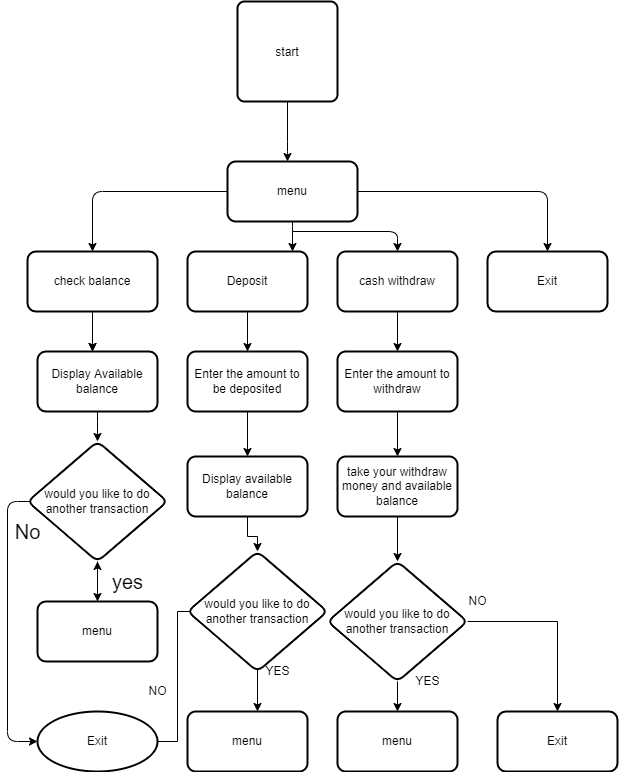

The diagram above was exported from draw.io. Its source (the exported page's mxGraphModel, read from the mxfile embedded in the PNG):
<mxGraphModel dx="868" dy="450" grid="1" gridSize="10" guides="1" tooltips="1" connect="1" arrows="1" fold="1" page="1" pageScale="1" pageWidth="827" pageHeight="1169" math="0" shadow="0">
  <root>
    <mxCell id="0" />
    <mxCell id="1" parent="0" />
    <mxCell id="7M7_Kk8ED8c1LuRj4sYb-5" value="" style="edgeStyle=orthogonalEdgeStyle;curved=0;rounded=1;sketch=0;orthogonalLoop=1;jettySize=auto;html=1;fontSize=20;" parent="1" source="7M7_Kk8ED8c1LuRj4sYb-1" target="7M7_Kk8ED8c1LuRj4sYb-2" edge="1">
      <mxGeometry relative="1" as="geometry">
        <Array as="points">
          <mxPoint x="350" y="870" />
          <mxPoint x="350" y="870" />
        </Array>
      </mxGeometry>
    </mxCell>
    <mxCell id="7M7_Kk8ED8c1LuRj4sYb-1" value="&lt;p style=&quot;line-height: 0&quot;&gt;start&lt;/p&gt;" style="rounded=1;whiteSpace=wrap;html=1;absoluteArcSize=1;arcSize=14;strokeWidth=2;" parent="1" vertex="1">
      <mxGeometry x="300" y="720" width="100" height="100" as="geometry" />
    </mxCell>
    <mxCell id="7M7_Kk8ED8c1LuRj4sYb-7" value="" style="edgeStyle=orthogonalEdgeStyle;curved=0;rounded=1;sketch=0;orthogonalLoop=1;jettySize=auto;html=1;fontSize=20;" parent="1" source="7M7_Kk8ED8c1LuRj4sYb-2" target="7M7_Kk8ED8c1LuRj4sYb-6" edge="1">
      <mxGeometry relative="1" as="geometry" />
    </mxCell>
    <mxCell id="7M7_Kk8ED8c1LuRj4sYb-9" value="" style="edgeStyle=orthogonalEdgeStyle;curved=0;rounded=1;sketch=0;orthogonalLoop=1;jettySize=auto;html=1;fontSize=20;" parent="1" source="7M7_Kk8ED8c1LuRj4sYb-2" target="7M7_Kk8ED8c1LuRj4sYb-8" edge="1">
      <mxGeometry relative="1" as="geometry">
        <Array as="points">
          <mxPoint x="355" y="950" />
          <mxPoint x="355" y="950" />
        </Array>
      </mxGeometry>
    </mxCell>
    <mxCell id="7M7_Kk8ED8c1LuRj4sYb-11" value="" style="edgeStyle=orthogonalEdgeStyle;curved=0;rounded=1;sketch=0;orthogonalLoop=1;jettySize=auto;html=1;fontSize=20;" parent="1" target="7M7_Kk8ED8c1LuRj4sYb-10" edge="1">
      <mxGeometry relative="1" as="geometry">
        <mxPoint x="355" y="950" as="sourcePoint" />
        <Array as="points">
          <mxPoint x="355" y="950" />
          <mxPoint x="460" y="950" />
        </Array>
      </mxGeometry>
    </mxCell>
    <mxCell id="7M7_Kk8ED8c1LuRj4sYb-13" value="" style="edgeStyle=orthogonalEdgeStyle;curved=0;rounded=1;sketch=0;orthogonalLoop=1;jettySize=auto;html=1;fontSize=20;" parent="1" source="7M7_Kk8ED8c1LuRj4sYb-2" target="7M7_Kk8ED8c1LuRj4sYb-12" edge="1">
      <mxGeometry relative="1" as="geometry" />
    </mxCell>
    <mxCell id="7M7_Kk8ED8c1LuRj4sYb-2" value="menu" style="whiteSpace=wrap;html=1;rounded=1;strokeWidth=2;arcSize=14;" parent="1" vertex="1">
      <mxGeometry x="290" y="880" width="130" height="60" as="geometry" />
    </mxCell>
    <mxCell id="7M7_Kk8ED8c1LuRj4sYb-16" style="edgeStyle=orthogonalEdgeStyle;curved=0;rounded=1;sketch=0;orthogonalLoop=1;jettySize=auto;html=1;fontSize=20;" parent="1" source="7M7_Kk8ED8c1LuRj4sYb-6" edge="1">
      <mxGeometry relative="1" as="geometry">
        <mxPoint x="155" y="1070" as="targetPoint" />
      </mxGeometry>
    </mxCell>
    <mxCell id="7M7_Kk8ED8c1LuRj4sYb-17" style="edgeStyle=orthogonalEdgeStyle;curved=0;rounded=1;sketch=0;orthogonalLoop=1;jettySize=auto;html=1;fontSize=20;" parent="1" source="7M7_Kk8ED8c1LuRj4sYb-6" edge="1">
      <mxGeometry relative="1" as="geometry">
        <mxPoint x="155" y="1070" as="targetPoint" />
      </mxGeometry>
    </mxCell>
    <mxCell id="7M7_Kk8ED8c1LuRj4sYb-6" value="check balance" style="whiteSpace=wrap;html=1;rounded=1;strokeWidth=2;arcSize=14;" parent="1" vertex="1">
      <mxGeometry x="90" y="970" width="130" height="60" as="geometry" />
    </mxCell>
    <mxCell id="7M7_Kk8ED8c1LuRj4sYb-19" value="" style="edgeStyle=orthogonalEdgeStyle;curved=0;rounded=1;sketch=0;orthogonalLoop=1;jettySize=auto;html=1;fontSize=20;" parent="1" source="7M7_Kk8ED8c1LuRj4sYb-8" target="7M7_Kk8ED8c1LuRj4sYb-18" edge="1">
      <mxGeometry relative="1" as="geometry" />
    </mxCell>
    <mxCell id="7M7_Kk8ED8c1LuRj4sYb-8" value="Deposit" style="whiteSpace=wrap;html=1;rounded=1;strokeWidth=2;arcSize=14;" parent="1" vertex="1">
      <mxGeometry x="250" y="970" width="120" height="60" as="geometry" />
    </mxCell>
    <mxCell id="7M7_Kk8ED8c1LuRj4sYb-21" value="" style="edgeStyle=orthogonalEdgeStyle;curved=0;rounded=1;sketch=0;orthogonalLoop=1;jettySize=auto;html=1;fontSize=20;" parent="1" source="7M7_Kk8ED8c1LuRj4sYb-10" target="7M7_Kk8ED8c1LuRj4sYb-20" edge="1">
      <mxGeometry relative="1" as="geometry" />
    </mxCell>
    <mxCell id="7M7_Kk8ED8c1LuRj4sYb-10" value="cash withdraw" style="whiteSpace=wrap;html=1;rounded=1;strokeWidth=2;arcSize=14;" parent="1" vertex="1">
      <mxGeometry x="400" y="970" width="120" height="60" as="geometry" />
    </mxCell>
    <mxCell id="7M7_Kk8ED8c1LuRj4sYb-12" value="Exit" style="whiteSpace=wrap;html=1;rounded=1;strokeWidth=2;arcSize=14;" parent="1" vertex="1">
      <mxGeometry x="550" y="970" width="120" height="60" as="geometry" />
    </mxCell>
    <mxCell id="7M7_Kk8ED8c1LuRj4sYb-23" value="" style="edgeStyle=orthogonalEdgeStyle;curved=0;rounded=1;sketch=0;orthogonalLoop=1;jettySize=auto;html=1;fontSize=20;" parent="1" source="7M7_Kk8ED8c1LuRj4sYb-14" target="7M7_Kk8ED8c1LuRj4sYb-22" edge="1">
      <mxGeometry relative="1" as="geometry" />
    </mxCell>
    <mxCell id="7M7_Kk8ED8c1LuRj4sYb-14" value="Display Available balance" style="rounded=1;whiteSpace=wrap;html=1;strokeWidth=2;arcSize=14;" parent="1" vertex="1">
      <mxGeometry x="100" y="1070" width="120" height="60" as="geometry" />
    </mxCell>
    <mxCell id="7M7_Kk8ED8c1LuRj4sYb-44" value="" style="edgeStyle=orthogonalEdgeStyle;curved=0;rounded=1;sketch=0;orthogonalLoop=1;jettySize=auto;html=1;fontSize=20;" parent="1" source="7M7_Kk8ED8c1LuRj4sYb-18" target="7M7_Kk8ED8c1LuRj4sYb-43" edge="1">
      <mxGeometry relative="1" as="geometry" />
    </mxCell>
    <mxCell id="7M7_Kk8ED8c1LuRj4sYb-18" value="Enter the amount to be deposited" style="whiteSpace=wrap;html=1;rounded=1;strokeWidth=2;arcSize=14;" parent="1" vertex="1">
      <mxGeometry x="250" y="1070" width="120" height="60" as="geometry" />
    </mxCell>
    <mxCell id="vRoUM4CO6ZhYLaHuNfYv-5" value="" style="edgeStyle=orthogonalEdgeStyle;rounded=0;orthogonalLoop=1;jettySize=auto;html=1;" parent="1" source="7M7_Kk8ED8c1LuRj4sYb-20" target="vRoUM4CO6ZhYLaHuNfYv-4" edge="1">
      <mxGeometry relative="1" as="geometry" />
    </mxCell>
    <mxCell id="7M7_Kk8ED8c1LuRj4sYb-20" value="Enter the amount to withdraw" style="whiteSpace=wrap;html=1;rounded=1;strokeWidth=2;arcSize=14;" parent="1" vertex="1">
      <mxGeometry x="400" y="1070" width="120" height="60" as="geometry" />
    </mxCell>
    <mxCell id="7M7_Kk8ED8c1LuRj4sYb-24" style="edgeStyle=orthogonalEdgeStyle;curved=0;rounded=1;sketch=0;orthogonalLoop=1;jettySize=auto;html=1;exitX=0;exitY=0.5;exitDx=0;exitDy=0;fontSize=20;" parent="1" source="7M7_Kk8ED8c1LuRj4sYb-22" edge="1">
      <mxGeometry relative="1" as="geometry">
        <mxPoint x="100" y="1230" as="targetPoint" />
      </mxGeometry>
    </mxCell>
    <mxCell id="7M7_Kk8ED8c1LuRj4sYb-26" value="" style="edgeStyle=orthogonalEdgeStyle;curved=0;rounded=1;sketch=0;orthogonalLoop=1;jettySize=auto;html=1;fontSize=20;" parent="1" source="7M7_Kk8ED8c1LuRj4sYb-22" target="7M7_Kk8ED8c1LuRj4sYb-25" edge="1">
      <mxGeometry relative="1" as="geometry" />
    </mxCell>
    <mxCell id="7M7_Kk8ED8c1LuRj4sYb-39" style="edgeStyle=orthogonalEdgeStyle;curved=0;rounded=1;sketch=0;orthogonalLoop=1;jettySize=auto;html=1;fontSize=20;entryX=0;entryY=0.5;entryDx=0;entryDy=0;" parent="1" source="7M7_Kk8ED8c1LuRj4sYb-22" target="7M7_Kk8ED8c1LuRj4sYb-29" edge="1">
      <mxGeometry relative="1" as="geometry">
        <mxPoint x="70" y="1460" as="targetPoint" />
        <Array as="points">
          <mxPoint x="70" y="1220" />
          <mxPoint x="70" y="1460" />
        </Array>
      </mxGeometry>
    </mxCell>
    <mxCell id="7M7_Kk8ED8c1LuRj4sYb-22" value="would you like to do another transaction&lt;br&gt;" style="rhombus;whiteSpace=wrap;html=1;rounded=1;strokeWidth=2;arcSize=14;" parent="1" vertex="1">
      <mxGeometry x="90" y="1160" width="140" height="120" as="geometry" />
    </mxCell>
    <mxCell id="7M7_Kk8ED8c1LuRj4sYb-27" value="" style="edgeStyle=orthogonalEdgeStyle;curved=0;rounded=1;sketch=0;orthogonalLoop=1;jettySize=auto;html=1;fontSize=20;" parent="1" source="7M7_Kk8ED8c1LuRj4sYb-25" target="7M7_Kk8ED8c1LuRj4sYb-22" edge="1">
      <mxGeometry relative="1" as="geometry" />
    </mxCell>
    <mxCell id="7M7_Kk8ED8c1LuRj4sYb-25" value="menu" style="whiteSpace=wrap;html=1;rounded=1;strokeWidth=2;arcSize=14;" parent="1" vertex="1">
      <mxGeometry x="100" y="1320" width="120" height="60" as="geometry" />
    </mxCell>
    <mxCell id="7M7_Kk8ED8c1LuRj4sYb-28" value="yes" style="text;html=1;align=center;verticalAlign=middle;resizable=0;points=[];autosize=1;strokeColor=none;fillColor=none;fontSize=20;" parent="1" vertex="1">
      <mxGeometry x="165" y="1285" width="50" height="30" as="geometry" />
    </mxCell>
    <mxCell id="vRoUM4CO6ZhYLaHuNfYv-13" value="" style="edgeStyle=orthogonalEdgeStyle;rounded=0;orthogonalLoop=1;jettySize=auto;html=1;" parent="1" source="7M7_Kk8ED8c1LuRj4sYb-29" target="vRoUM4CO6ZhYLaHuNfYv-7" edge="1">
      <mxGeometry relative="1" as="geometry">
        <Array as="points">
          <mxPoint x="240" y="1460" />
          <mxPoint x="240" y="1330" />
          <mxPoint x="320" y="1330" />
        </Array>
      </mxGeometry>
    </mxCell>
    <mxCell id="7M7_Kk8ED8c1LuRj4sYb-29" value="Exit" style="ellipse;whiteSpace=wrap;html=1;rounded=1;strokeWidth=2;arcSize=14;" parent="1" vertex="1">
      <mxGeometry x="100" y="1430" width="120" height="60" as="geometry" />
    </mxCell>
    <mxCell id="7M7_Kk8ED8c1LuRj4sYb-42" value="No" style="text;html=1;align=center;verticalAlign=middle;resizable=0;points=[];autosize=1;strokeColor=none;fillColor=none;fontSize=20;" parent="1" vertex="1">
      <mxGeometry x="70" y="1235" width="40" height="30" as="geometry" />
    </mxCell>
    <mxCell id="vRoUM4CO6ZhYLaHuNfYv-2" value="" style="edgeStyle=orthogonalEdgeStyle;rounded=0;orthogonalLoop=1;jettySize=auto;html=1;" parent="1" source="7M7_Kk8ED8c1LuRj4sYb-43" target="vRoUM4CO6ZhYLaHuNfYv-1" edge="1">
      <mxGeometry relative="1" as="geometry" />
    </mxCell>
    <mxCell id="7M7_Kk8ED8c1LuRj4sYb-43" value="Display available balance" style="whiteSpace=wrap;html=1;rounded=1;strokeWidth=2;arcSize=14;" parent="1" vertex="1">
      <mxGeometry x="250" y="1175" width="120" height="60" as="geometry" />
    </mxCell>
    <mxCell id="vRoUM4CO6ZhYLaHuNfYv-1" value="would you like to do another transaction&lt;br&gt;" style="rhombus;whiteSpace=wrap;html=1;rounded=1;strokeWidth=2;arcSize=14;" parent="1" vertex="1">
      <mxGeometry x="250" y="1270" width="140" height="120" as="geometry" />
    </mxCell>
    <mxCell id="vRoUM4CO6ZhYLaHuNfYv-10" value="" style="edgeStyle=orthogonalEdgeStyle;rounded=0;orthogonalLoop=1;jettySize=auto;html=1;" parent="1" source="vRoUM4CO6ZhYLaHuNfYv-3" target="vRoUM4CO6ZhYLaHuNfYv-9" edge="1">
      <mxGeometry relative="1" as="geometry" />
    </mxCell>
    <mxCell id="vRoUM4CO6ZhYLaHuNfYv-15" value="" style="edgeStyle=orthogonalEdgeStyle;rounded=0;orthogonalLoop=1;jettySize=auto;html=1;" parent="1" source="vRoUM4CO6ZhYLaHuNfYv-3" target="vRoUM4CO6ZhYLaHuNfYv-14" edge="1">
      <mxGeometry relative="1" as="geometry" />
    </mxCell>
    <mxCell id="vRoUM4CO6ZhYLaHuNfYv-3" value="would you like to do another transaction&lt;br&gt;" style="rhombus;whiteSpace=wrap;html=1;rounded=1;strokeWidth=2;arcSize=14;" parent="1" vertex="1">
      <mxGeometry x="390" y="1280" width="140" height="120" as="geometry" />
    </mxCell>
    <mxCell id="vRoUM4CO6ZhYLaHuNfYv-6" value="" style="edgeStyle=orthogonalEdgeStyle;rounded=0;orthogonalLoop=1;jettySize=auto;html=1;" parent="1" source="vRoUM4CO6ZhYLaHuNfYv-4" target="vRoUM4CO6ZhYLaHuNfYv-3" edge="1">
      <mxGeometry relative="1" as="geometry" />
    </mxCell>
    <mxCell id="vRoUM4CO6ZhYLaHuNfYv-4" value="take your withdraw money and available balance" style="rounded=1;whiteSpace=wrap;html=1;strokeWidth=2;arcSize=14;" parent="1" vertex="1">
      <mxGeometry x="400" y="1175" width="120" height="60" as="geometry" />
    </mxCell>
    <mxCell id="vRoUM4CO6ZhYLaHuNfYv-7" value="menu" style="rounded=1;whiteSpace=wrap;html=1;strokeWidth=2;arcSize=14;" parent="1" vertex="1">
      <mxGeometry x="250" y="1430" width="120" height="60" as="geometry" />
    </mxCell>
    <mxCell id="vRoUM4CO6ZhYLaHuNfYv-9" value="menu" style="rounded=1;whiteSpace=wrap;html=1;strokeWidth=2;arcSize=14;" parent="1" vertex="1">
      <mxGeometry x="400" y="1430" width="120" height="60" as="geometry" />
    </mxCell>
    <mxCell id="vRoUM4CO6ZhYLaHuNfYv-14" value="Exit" style="rounded=1;whiteSpace=wrap;html=1;strokeWidth=2;arcSize=14;" parent="1" vertex="1">
      <mxGeometry x="560" y="1430" width="120" height="60" as="geometry" />
    </mxCell>
    <mxCell id="vRoUM4CO6ZhYLaHuNfYv-16" value="YES" style="text;html=1;align=center;verticalAlign=middle;resizable=0;points=[];autosize=1;strokeColor=none;fillColor=none;" parent="1" vertex="1">
      <mxGeometry x="320" y="1380" width="40" height="20" as="geometry" />
    </mxCell>
    <mxCell id="vRoUM4CO6ZhYLaHuNfYv-17" value="YES" style="text;html=1;align=center;verticalAlign=middle;resizable=0;points=[];autosize=1;strokeColor=none;fillColor=none;" parent="1" vertex="1">
      <mxGeometry x="470" y="1390" width="40" height="20" as="geometry" />
    </mxCell>
    <mxCell id="vRoUM4CO6ZhYLaHuNfYv-18" value="NO" style="text;html=1;align=center;verticalAlign=middle;resizable=0;points=[];autosize=1;strokeColor=none;fillColor=none;" parent="1" vertex="1">
      <mxGeometry x="525" y="1310" width="30" height="20" as="geometry" />
    </mxCell>
    <mxCell id="vRoUM4CO6ZhYLaHuNfYv-19" value="NO" style="text;html=1;align=center;verticalAlign=middle;resizable=0;points=[];autosize=1;strokeColor=none;fillColor=none;" parent="1" vertex="1">
      <mxGeometry x="205" y="1400" width="30" height="20" as="geometry" />
    </mxCell>
  </root>
</mxGraphModel>